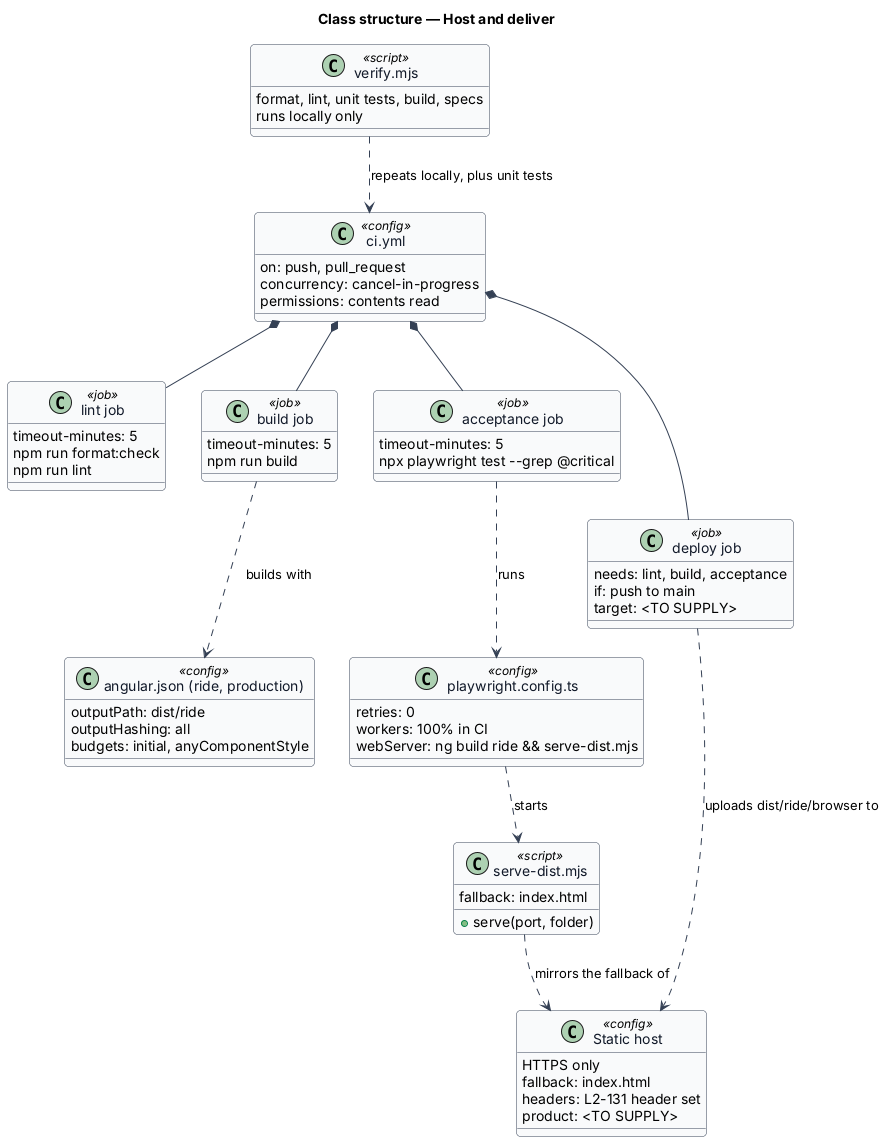

The diagram above was rendered by PlantUML. Its source (embedded in the PNG):
@startuml
' --- shared skin header ---
skinparam backgroundColor #FFFFFF
skinparam shadowing false
skinparam roundcorner 8
skinparam defaultFontName Arial
skinparam ArrowColor #344054
skinparam class {
  BorderColor #344054
  FontColor #101828
  BackgroundColor #F9FAFB
}
' --------------------------
title Class structure — Host and deliver

class "ci.yml" as Workflow <<config>> {
  on: push, pull_request
  concurrency: cancel-in-progress
  permissions: contents read
}

class "lint job" as Lint <<job>> {
  timeout-minutes: 5
  npm run format:check
  npm run lint
}

class "build job" as Build <<job>> {
  timeout-minutes: 5
  npm run build
}

class "acceptance job" as Acceptance <<job>> {
  timeout-minutes: 5
  npx playwright test --grep @critical
}

class "deploy job" as Deploy <<job>> {
  needs: lint, build, acceptance
  if: push to main
  target: <TO SUPPLY>
}

class "Static host" as Host <<config>> {
  HTTPS only
  fallback: index.html
  headers: L2-131 header set
  product: <TO SUPPLY>
}

class "angular.json (ride, production)" as Angular <<config>> {
  outputPath: dist/ride
  outputHashing: all
  budgets: initial, anyComponentStyle
}

class "playwright.config.ts" as Playwright <<config>> {
  retries: 0
  workers: 100% in CI
  webServer: ng build ride && serve-dist.mjs
}

class "serve-dist.mjs" as Serve <<script>> {
  +serve(port, folder)
  fallback: index.html
}

class "verify.mjs" as Verify <<script>> {
  format, lint, unit tests, build, specs
  runs locally only
}

Workflow *-- Lint
Workflow *-- Build
Workflow *-- Acceptance
Workflow *-- Deploy
Build ..> Angular : builds with
Acceptance ..> Playwright : runs
Playwright ..> Serve : starts
Deploy ..> Host : uploads dist/ride/browser to
Serve ..> Host : mirrors the fallback of
Verify ..> Workflow : repeats locally, plus unit tests
@enduml